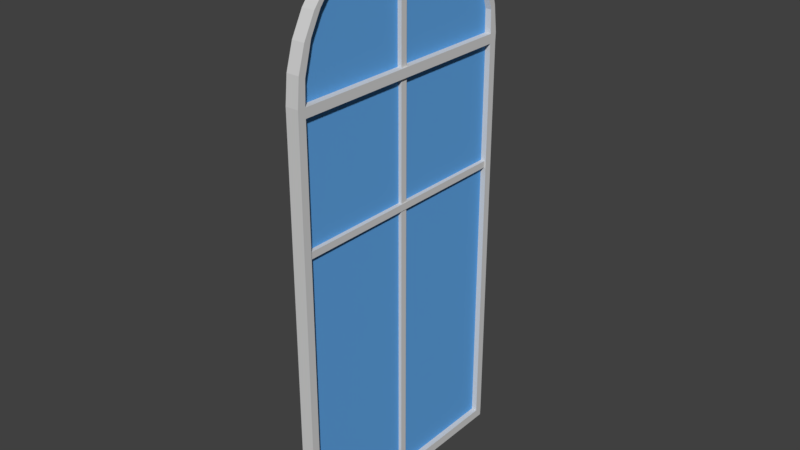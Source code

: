 # Source: window_church.blend  (saved by Blender 2.79.0; exported with 4.5.12 LTS)
import bpy
from mathutils import Matrix  # noqa: F401  (used for matrix-valued properties, if any)

bpy.ops.wm.read_factory_settings(use_empty=True)
scene = bpy.context.scene
scene.name = 'Scene'

# ---- collections
col_collection_1 = bpy.data.collections.new('Collection 1'); scene.collection.children.link(col_collection_1)

# ---- materials (node trees are filled in below, after node groups)
mat_window_001 = bpy.data.materials.new('window.001')
mat_window_001.alpha_threshold = 0.0
mat_window_001.use_transparent_shadow = False
mat_window_001.diffuse_color = (0.65, 0.65, 0.65, 1.0)
mat_window_001.roughness = 0.5
mat_window_001.line_color = (0.0, 0.0, 0.0, 1.0)
mat_window = bpy.data.materials.new('window')
mat_window.alpha_threshold = 0.0
mat_window.use_transparent_shadow = False
mat_window.diffuse_color = (0.1204, 0.3845, 0.8, 1.0)
mat_window.roughness = 0.5

# ---- material node trees

# ---- world
world_world = bpy.data.worlds.new('World'); scene.world = world_world
world_world.color = (0.05088, 0.05088, 0.05088)
world_world.use_sun_shadow = False
world_world.sun_shadow_jitter_overblur = 0.0
world_world.cycles.sampling_method = 'MANUAL'

# ---- meshes
me_cube = bpy.data.meshes.new('Cube')
me_cube.from_pydata([(0.03334, 1.0, -2.411), (0.03334, -1.0, -2.411), (-0.07543, -1.0, -2.411), (-0.07543, 1.0, -2.411), (0.03334, 1.0, 1.0), (0.03334, -1.0, 1.0), (-0.07544, -1.0, 1.0), (-0.07543, 1.0, 1.0), (0.03334, 1.0, 1.077), (0.03334, -1.0, 1.077), (-0.07544, -1.0, 1.077), (-0.07543, 1.0, 1.077), (0.03334, -1.067, -2.411), (-0.07543, -1.067, -2.411), (0.03334, -1.067, 1.0), (-0.07544, -1.067, 1.0), (0.03334, 1.064, -2.411), (-0.07543, 1.064, -2.411), (0.03334, 1.064, 1.0), (-0.07543, 1.064, 1.0), (0.03334, 1.0, -2.487), (0.03334, -1.0, -2.487), (-0.07543, -1.0, -2.487), (-0.07543, 1.0, -2.487), (0.03334, -1.067, 1.077), (-0.07543, -1.065, -2.487), (0.03334, -1.066, -2.487), (-0.07544, -1.067, 1.077), (0.03334, 1.067, 1.077), (-0.07543, 1.067, 1.077), (0.03334, 1.061, -2.487), (-0.07543, 1.061, -2.487), (-0.0138, 1.0, -2.411), (-0.0138, -1.0, -2.411), (-0.0138, 1.0, 1.0), (-0.0138, -1.0, 1.0), (0.02095, 1.042, 0.028), (0.02095, 1.042, -0.028), (0.02095, -1.042, 0.028), (0.02095, -1.042, -0.028), (-0.03504, 1.042, 0.028), (-0.03504, 1.042, -0.028), (-0.03504, -1.042, 0.028), (-0.03504, -1.042, -0.028), (0.01372, -0.028, 2.134), (0.01372, 0.028, 2.134), (0.01372, -0.028, -2.454), (0.01372, 0.028, -2.454), (-0.04228, -0.028, 2.134), (-0.04228, 0.028, 2.134), (-0.04228, -0.028, -2.454), (-0.04228, 0.028, -2.454), (-0.0138, 1.0, 1.0), (0.03076, 1.044, 1.295), (0.03076, 0.9835, 1.495), (0.03076, 0.8851, 1.679), (0.03076, 0.7526, 1.84), (0.03076, 0.5912, 1.973), (0.03076, 0.407, 2.071), (0.03076, 0.2072, 2.132), (0.03076, -0.0006332, 2.152), (0.03076, -0.2085, 2.132), (0.03076, -0.4083, 2.071), (0.03076, -0.5925, 1.973), (0.03076, -0.7539, 1.84), (0.03076, -0.8864, 1.679), (0.03076, -0.9848, 1.495), (0.03076, -1.045, 1.295), (-0.07936, -0.9229, 1.509), (-0.07532, -0.9848, 1.495), (-0.07532, -0.8864, 1.679), (-0.07532, -0.7539, 1.84), (-0.07532, -0.5925, 1.973), (-0.07532, -0.4083, 2.071), (-0.07532, -0.2085, 2.132), (-0.07532, -0.0006332, 2.152), (-0.07532, 0.2072, 2.132), (-0.07532, 0.407, 2.071), (-0.07532, 0.5912, 1.973), (-0.07532, 0.7526, 1.84), (-0.07532, 0.8851, 1.679), (-0.07532, 0.9835, 1.495), (-0.07532, 1.044, 1.295), (-0.07532, -1.045, 1.295), (-0.07936, -0.8306, 1.681), (-0.07936, -0.7065, 1.833), (-0.07936, -0.5552, 1.957), (-0.07936, -0.3826, 2.049), (-0.07936, -0.1954, 2.106), (-0.07936, -0.0006289, 2.125), (-0.07936, 0.1941, 2.106), (-0.07936, 0.3814, 2.049), (-0.07936, 0.554, 1.957), (-0.07936, 0.7052, 1.833), (-0.07936, 0.8294, 1.681), (-0.07936, 0.9216, 1.509), (-0.02058, 0.9973, 1.265), (-0.07957, -0.989, 1.265), (-0.02079, -0.9229, 1.509), (-0.02079, -0.8306, 1.681), (-0.02079, -0.7065, 1.833), (-0.02079, -0.5552, 1.957), (-0.02079, -0.3826, 2.049), (-0.02079, -0.1954, 2.106), (-0.02079, -0.0006289, 2.125), (-0.02079, 0.1941, 2.106), (-0.02079, 0.3814, 2.049), (-0.02079, 0.554, 1.957), (-0.02079, 0.7052, 1.833), (-0.02079, 0.8294, 1.681), (-0.02079, 0.9216, 1.509), (-0.02058, -0.989, 1.265), (-0.07957, 0.9973, 1.265), (-0.02105, -1.0, 1.077), (-0.02104, 1.0, 1.077), (0.03062, 0.9973, 1.265), (0.0304, -0.9229, 1.509), (0.0304, -0.8306, 1.681), (0.0304, -0.7065, 1.833), (0.0304, -0.5552, 1.957), (0.0304, -0.3826, 2.049), (0.0304, -0.1954, 2.106), (0.0304, -0.0006289, 2.125), (0.0304, 0.1941, 2.106), (0.0304, 0.3814, 2.049), (0.0304, 0.554, 1.957), (0.0304, 0.7052, 1.833), (0.0304, 0.8294, 1.681), (0.0304, 0.9216, 1.509), (0.03062, -0.989, 1.265)], [(52, 4), (52, 35)], [(2, 3, 23, 22), (4, 5, 35, 34), (2, 6, 7, 3), (8, 114, 11, 10, 113, 9), (5, 4, 8, 9), (7, 6, 10, 11), (12, 14, 15, 13), (6, 2, 13, 15), (1, 5, 14, 12), (18, 16, 17, 19), (3, 7, 19, 17), (4, 0, 16, 18), (20, 21, 22, 23), (0, 1, 21, 20), (14, 5, 9, 24), (25, 13, 2, 22), (12, 26, 21, 1), (25, 26, 12, 13), (25, 22, 21, 26), (27, 10, 6, 15), (9, 129, 67, 24), (15, 14, 24, 27), (66, 67, 129, 116), (19, 29, 28, 18), (8, 4, 18, 28), (11, 29, 19, 7), (20, 23, 31, 30), (17, 16, 30, 31), (0, 20, 30, 16), (17, 31, 23, 3), (32, 34, 35, 33), (5, 1, 33, 35), (0, 4, 34, 32), (1, 0, 32, 33), (36, 38, 39, 37), (38, 42, 43, 39), (42, 40, 41, 43), (40, 36, 37, 41), (38, 36, 40, 42), (43, 41, 37, 39), (44, 46, 47, 45), (46, 50, 51, 47), (50, 48, 49, 51), (48, 44, 45, 49), (46, 44, 48, 50), (51, 49, 45, 47), (65, 64, 71, 70), (58, 57, 78, 77), (66, 65, 70, 69), (59, 58, 77, 76), (67, 66, 69, 83), (60, 59, 76, 75), (53, 28, 29, 82), (24, 67, 83, 27), (61, 60, 75, 74), (54, 53, 82, 81), (62, 61, 74, 73), (55, 54, 81, 80), (63, 62, 73, 72), (56, 55, 80, 79), (64, 63, 72, 71), (57, 56, 79, 78), (98, 111, 97, 68), (90, 91, 106, 105), (91, 92, 107, 106), (92, 93, 108, 107), (93, 94, 109, 108), (86, 87, 102, 101), (94, 95, 110, 109), (84, 85, 100, 99), (68, 84, 99, 98), (87, 88, 103, 102), (85, 86, 101, 100), (88, 89, 104, 103), (95, 112, 96, 110), (96, 112, 11, 114), (89, 90, 105, 104), (111, 113, 10, 97), (99, 98, 111, 113, 114, 96, 110, 109, 108, 107, 106, 105, 104, 103, 102, 101, 100), (10, 11, 112, 95, 94, 93, 92, 91, 90, 89, 88, 87, 86, 85, 84, 68, 97), (98, 99, 117, 116), (106, 107, 125, 124), (100, 101, 119, 118), (107, 108, 126, 125), (110, 96, 115, 128), (108, 109, 127, 126), (101, 102, 120, 119), (109, 110, 128, 127), (102, 103, 121, 120), (103, 104, 122, 121), (111, 98, 116, 129), (104, 105, 123, 122), (99, 100, 118, 117), (105, 106, 124, 123), (111, 129, 9, 113), (8, 115, 96, 114), (65, 66, 116, 117), (64, 65, 117, 118), (63, 64, 118, 119), (62, 63, 119, 120), (61, 62, 120, 121), (60, 61, 121, 122), (59, 60, 122, 123), (58, 59, 123, 124), (57, 58, 124, 125), (56, 57, 125, 126), (55, 56, 126, 127), (54, 55, 127, 128), (53, 54, 128, 115), (8, 28, 53, 115)])
me_cube.polygons.foreach_set('material_index', [0, 0, 0, 0, 0, 0, 0, 0, 0, 0, 0, 0, 0, 0, 0, 0, 0, 0, 0, 0, 0, 0, 0, 0, 0, 0, 0, 0, 0, 0, 1, 0, 0, 0, 0, 0, 0, 0, 0, 0, 0, 0, 0, 0, 0, 0, 0, 0, 0, 0, 0, 0, 0, 0, 0, 0, 0, 0, 0, 0, 0, 0, 0, 0, 0, 0, 0, 0, 0, 0, 0, 0, 0, 0, 0, 0, 0, 0, 1, 0, 0, 0, 0, 0, 0, 0, 0, 0, 0, 0, 0, 0, 0, 0, 0, 0, 0, 0, 0, 0, 0, 0, 0, 0, 0, 0, 0, 0, 0, 0])
me_cube.materials.append(mat_window_001)
me_cube.materials.append(mat_window)
me_cube.use_remesh_preserve_volume = False
me_cube.use_remesh_preserve_attributes = False
me_cube.use_mirror_vertex_groups = False
me_cube.update()

# ---- objects
ob_cube = bpy.data.objects.new('Cube', me_cube)

# ---- transforms, parenting, visibility, modifiers, constraints
ob_cube.location = (0.0, 0.0, 0.0)
ob_cube.lock_rotations_4d = False
ob_cube.empty_display_type = 'ARROWS'
ob_cube.lineart.crease_threshold = 0.0

# ---- collection membership
col_collection_1.objects.link(ob_cube)

# ---- scene / render settings (as saved in the file)
scene.frame_start = 1; scene.frame_end = 250; scene.frame_set(1)
scene.render.engine = 'BLENDER_EEVEE_NEXT'
scene.render.resolution_percentage = 50
scene.render.dither_intensity = 0.0
scene.cycles.use_denoising = False
scene.cycles.samples = 128
scene.cycles.sampling_pattern = 'TABULATED_SOBOL'
scene.cycles.use_adaptive_sampling = False
scene.cycles.use_light_tree = False
scene.cycles.blur_glossy = 0.0
scene.cycles.sample_clamp_indirect = 0.0
scene.view_settings.view_transform = 'Standard'
bpy.context.view_layer.update()

# ---- added for rendering (the .blend has no active camera and no usable light): camera, sun
cam_auto = bpy.data.cameras.new('AutoCamera')
cam_auto.lens = 50.0
cam_auto.sensor_width = 36.0
cam_auto.clip_end = 1000.0
ob_auto_camera = bpy.data.objects.new('AutoCamera', cam_auto)
scene.collection.objects.link(ob_auto_camera)
ob_auto_camera.location = (4.7025, -5.67094, 3.6131)
ob_auto_camera.rotation_euler = (1.09748, -7.21219e-08, 0.694738)
scene.camera = ob_auto_camera
light_auto_sun = bpy.data.lights.new('AutoSun', 'SUN')
light_auto_sun.energy = 3.0
light_auto_sun.angle = 0.0523599
ob_auto_sun = bpy.data.objects.new('AutoSun', light_auto_sun)
scene.collection.objects.link(ob_auto_sun)
ob_auto_sun.rotation_euler = (0.872665, 0.174533, 0.523599)
bpy.context.view_layer.update()

